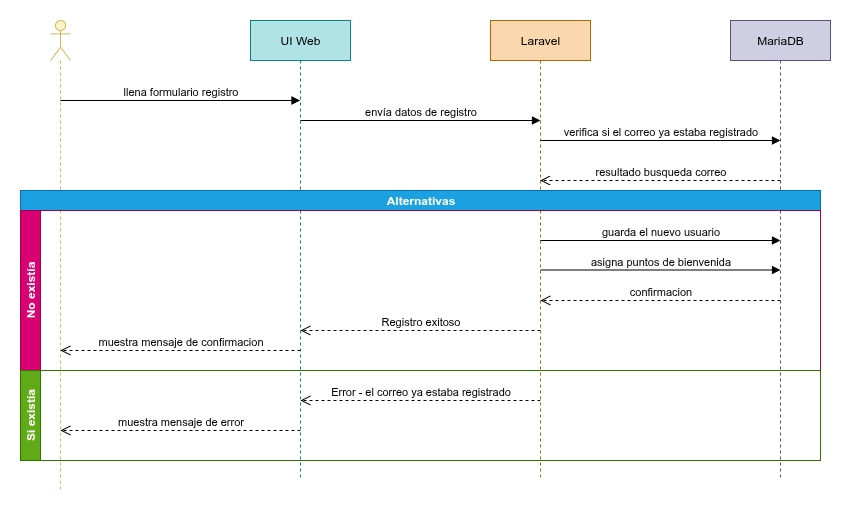

The diagram above was exported from draw.io. Its source (the exported page's mxGraphModel, read from the mxfile embedded in the PNG):
<mxGraphModel dx="1550" dy="854" grid="1" gridSize="10" guides="1" tooltips="1" connect="1" arrows="1" fold="1" page="1" pageScale="1" pageWidth="827" pageHeight="1169" math="0" shadow="0">
  <root>
    <mxCell id="0" />
    <mxCell id="1" parent="0" />
    <mxCell id="fkNS6kfE9ZaTTPGnt6FC-4" value="" style="shape=umlLifeline;perimeter=lifelinePerimeter;whiteSpace=wrap;html=1;container=1;dropTarget=0;collapsible=0;recursiveResize=0;outlineConnect=0;portConstraint=eastwest;newEdgeStyle={&quot;curved&quot;:0,&quot;rounded&quot;:0};participant=umlActor;fillColor=#fff2cc;strokeColor=#d6b656;" vertex="1" parent="1">
      <mxGeometry x="30" y="40" width="20" height="470" as="geometry" />
    </mxCell>
    <mxCell id="fkNS6kfE9ZaTTPGnt6FC-5" value="UI Web" style="shape=umlLifeline;perimeter=lifelinePerimeter;whiteSpace=wrap;html=1;container=1;dropTarget=0;collapsible=0;recursiveResize=0;outlineConnect=0;portConstraint=eastwest;newEdgeStyle={&quot;curved&quot;:0,&quot;rounded&quot;:0};fillColor=#b0e3e6;strokeColor=#0e8088;" vertex="1" parent="1">
      <mxGeometry x="230" y="40" width="100" height="460" as="geometry" />
    </mxCell>
    <mxCell id="fkNS6kfE9ZaTTPGnt6FC-6" value="Laravel" style="shape=umlLifeline;perimeter=lifelinePerimeter;whiteSpace=wrap;html=1;container=1;dropTarget=0;collapsible=0;recursiveResize=0;outlineConnect=0;portConstraint=eastwest;newEdgeStyle={&quot;curved&quot;:0,&quot;rounded&quot;:0};fillColor=#fad7ac;strokeColor=#b46504;" vertex="1" parent="1">
      <mxGeometry x="470" y="40" width="100" height="460" as="geometry" />
    </mxCell>
    <mxCell id="fkNS6kfE9ZaTTPGnt6FC-7" value="MariaDB" style="shape=umlLifeline;perimeter=lifelinePerimeter;whiteSpace=wrap;html=1;container=1;dropTarget=0;collapsible=0;recursiveResize=0;outlineConnect=0;portConstraint=eastwest;newEdgeStyle={&quot;curved&quot;:0,&quot;rounded&quot;:0};fillColor=#d0cee2;strokeColor=#56517e;" vertex="1" parent="1">
      <mxGeometry x="710" y="40" width="100" height="460" as="geometry" />
    </mxCell>
    <mxCell id="fkNS6kfE9ZaTTPGnt6FC-8" value="llena formulario registro" style="html=1;verticalAlign=bottom;endArrow=block;curved=0;rounded=0;" edge="1" parent="1" target="fkNS6kfE9ZaTTPGnt6FC-5">
      <mxGeometry x="0.0021" width="80" relative="1" as="geometry">
        <mxPoint x="40" y="120" as="sourcePoint" />
        <mxPoint x="120" y="120" as="targetPoint" />
        <mxPoint as="offset" />
      </mxGeometry>
    </mxCell>
    <mxCell id="fkNS6kfE9ZaTTPGnt6FC-9" value="envía datos de registro" style="html=1;verticalAlign=bottom;endArrow=block;curved=0;rounded=0;" edge="1" parent="1">
      <mxGeometry x="0.0021" width="80" relative="1" as="geometry">
        <mxPoint x="280" y="140" as="sourcePoint" />
        <mxPoint x="520" y="140" as="targetPoint" />
        <mxPoint as="offset" />
      </mxGeometry>
    </mxCell>
    <mxCell id="fkNS6kfE9ZaTTPGnt6FC-10" value="verifica si el correo ya estaba registrado" style="html=1;verticalAlign=bottom;endArrow=block;curved=0;rounded=0;" edge="1" parent="1">
      <mxGeometry x="0.0021" width="80" relative="1" as="geometry">
        <mxPoint x="520" y="160" as="sourcePoint" />
        <mxPoint x="760" y="160" as="targetPoint" />
        <mxPoint as="offset" />
      </mxGeometry>
    </mxCell>
    <mxCell id="fkNS6kfE9ZaTTPGnt6FC-11" value="resultado busqueda correo" style="html=1;verticalAlign=bottom;endArrow=open;dashed=1;endSize=8;curved=0;rounded=0;" edge="1" parent="1" target="fkNS6kfE9ZaTTPGnt6FC-6">
      <mxGeometry relative="1" as="geometry">
        <mxPoint x="760" y="200" as="sourcePoint" />
        <mxPoint x="680" y="200" as="targetPoint" />
      </mxGeometry>
    </mxCell>
    <mxCell id="fkNS6kfE9ZaTTPGnt6FC-12" value="Alternativas" style="swimlane;childLayout=stackLayout;resizeParent=1;resizeParentMax=0;horizontal=1;startSize=20;horizontalStack=0;html=1;fillColor=#1ba1e2;fontColor=#ffffff;strokeColor=#006EAF;" vertex="1" parent="1">
      <mxGeometry y="210" width="800" height="270" as="geometry">
        <mxRectangle x="10" y="210" width="60" height="30" as="alternateBounds" />
      </mxGeometry>
    </mxCell>
    <mxCell id="fkNS6kfE9ZaTTPGnt6FC-13" value="No existía" style="swimlane;startSize=20;horizontal=0;html=1;fillColor=#d80073;strokeColor=#A50040;fontColor=#ffffff;" vertex="1" parent="fkNS6kfE9ZaTTPGnt6FC-12">
      <mxGeometry y="20" width="800" height="160" as="geometry" />
    </mxCell>
    <mxCell id="fkNS6kfE9ZaTTPGnt6FC-16" value="guarda el nuevo usuario" style="html=1;verticalAlign=bottom;endArrow=block;curved=0;rounded=0;" edge="1" parent="fkNS6kfE9ZaTTPGnt6FC-13">
      <mxGeometry x="0.0021" width="80" relative="1" as="geometry">
        <mxPoint x="520" y="30" as="sourcePoint" />
        <mxPoint x="760" y="30" as="targetPoint" />
        <mxPoint as="offset" />
      </mxGeometry>
    </mxCell>
    <mxCell id="fkNS6kfE9ZaTTPGnt6FC-17" value="asigna puntos de bienvenida" style="html=1;verticalAlign=bottom;endArrow=block;curved=0;rounded=0;" edge="1" parent="fkNS6kfE9ZaTTPGnt6FC-13">
      <mxGeometry x="0.0021" width="80" relative="1" as="geometry">
        <mxPoint x="520" y="59.5" as="sourcePoint" />
        <mxPoint x="760" y="59.5" as="targetPoint" />
        <mxPoint as="offset" />
      </mxGeometry>
    </mxCell>
    <mxCell id="fkNS6kfE9ZaTTPGnt6FC-20" value="confirmacion" style="html=1;verticalAlign=bottom;endArrow=open;dashed=1;endSize=8;curved=0;rounded=0;" edge="1" parent="fkNS6kfE9ZaTTPGnt6FC-13">
      <mxGeometry relative="1" as="geometry">
        <mxPoint x="760" y="90" as="sourcePoint" />
        <mxPoint x="520" y="90" as="targetPoint" />
      </mxGeometry>
    </mxCell>
    <mxCell id="fkNS6kfE9ZaTTPGnt6FC-21" value="Registro exitoso" style="html=1;verticalAlign=bottom;endArrow=open;dashed=1;endSize=8;curved=0;rounded=0;" edge="1" parent="fkNS6kfE9ZaTTPGnt6FC-13">
      <mxGeometry relative="1" as="geometry">
        <mxPoint x="520" y="120" as="sourcePoint" />
        <mxPoint x="280" y="120" as="targetPoint" />
      </mxGeometry>
    </mxCell>
    <mxCell id="fkNS6kfE9ZaTTPGnt6FC-22" value="muestra mensaje de confirmacion" style="html=1;verticalAlign=bottom;endArrow=open;dashed=1;endSize=8;curved=0;rounded=0;" edge="1" parent="fkNS6kfE9ZaTTPGnt6FC-13">
      <mxGeometry relative="1" as="geometry">
        <mxPoint x="280" y="140" as="sourcePoint" />
        <mxPoint x="40" y="140" as="targetPoint" />
      </mxGeometry>
    </mxCell>
    <mxCell id="fkNS6kfE9ZaTTPGnt6FC-14" value="Si existía" style="swimlane;startSize=20;horizontal=0;html=1;fillColor=#60a917;strokeColor=#2D7600;fontColor=#ffffff;" vertex="1" parent="fkNS6kfE9ZaTTPGnt6FC-12">
      <mxGeometry y="180" width="800" height="90" as="geometry" />
    </mxCell>
    <mxCell id="fkNS6kfE9ZaTTPGnt6FC-23" value="Error - el correo ya estaba registrado" style="html=1;verticalAlign=bottom;endArrow=open;dashed=1;endSize=8;curved=0;rounded=0;" edge="1" parent="fkNS6kfE9ZaTTPGnt6FC-14">
      <mxGeometry relative="1" as="geometry">
        <mxPoint x="520" y="30" as="sourcePoint" />
        <mxPoint x="280" y="30" as="targetPoint" />
      </mxGeometry>
    </mxCell>
    <mxCell id="fkNS6kfE9ZaTTPGnt6FC-24" value="muestra mensaje de error" style="html=1;verticalAlign=bottom;endArrow=open;dashed=1;endSize=8;curved=0;rounded=0;" edge="1" parent="fkNS6kfE9ZaTTPGnt6FC-14">
      <mxGeometry relative="1" as="geometry">
        <mxPoint x="280" y="60" as="sourcePoint" />
        <mxPoint x="40" y="60" as="targetPoint" />
      </mxGeometry>
    </mxCell>
  </root>
</mxGraphModel>